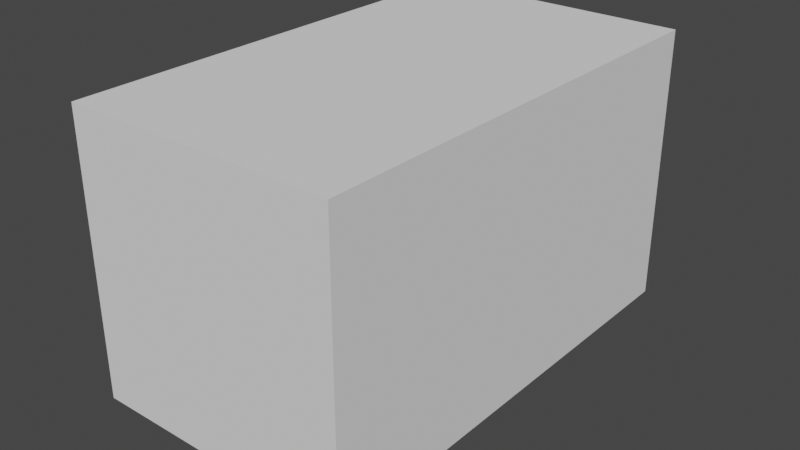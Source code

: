 # Source: House1.blend  (saved by Blender 2.80.45; exported with 4.5.12 LTS)
import bpy
from mathutils import Matrix  # noqa: F401  (used for matrix-valued properties, if any)

bpy.ops.wm.read_factory_settings(use_empty=True)
scene = bpy.context.scene
scene.name = 'Scene'

# ---- collections
col_collection = bpy.data.collections.new('Collection'); scene.collection.children.link(col_collection)

# ---- world
world_world = bpy.data.worlds.new('World'); scene.world = world_world
world_world.use_nodes = True; world_world.node_tree.nodes.clear()
_N = world_world.node_tree.nodes; _L = world_world.node_tree.links
n0 = _N.new('ShaderNodeOutputWorld'); n0.name = 'World Output'; n0.location = (300, 300)
n1 = _N.new('ShaderNodeBackground'); n1.name = 'Background'; n1.location = (10, 300)
n1.inputs[0].default_value = (0.05088, 0.05088, 0.05088, 1.0)
_L.new(n1.outputs[0], n0.inputs[0])
n0.is_active_output = True
world_world.color = (0.05088, 0.05088, 0.05088)
world_world.use_sun_shadow = False
world_world.sun_shadow_jitter_overblur = 0.0

# ---- meshes
me_cube_001 = bpy.data.meshes.new('Cube.001')
me_cube_001.from_pydata([(-0.5, -0.5, -0.5), (-0.5, -0.5, 0.5), (-0.5, 0.5, -0.5), (-0.5, 0.5, 0.5), (0.5, -0.5, -0.5), (0.5, -0.5, 0.5), (0.5, 0.5, -0.5), (0.5, 0.5, 0.5)], [], [(0, 1, 3, 2), (2, 3, 7, 6), (6, 7, 5, 4), (4, 5, 1, 0), (2, 6, 4, 0), (7, 3, 1, 5)])
_uv = me_cube_001.uv_layers.new(name='UVMap')
_uv.uv.foreach_set('vector', [0.375, 0.0, 0.625, 0.0, 0.625, 0.25, 0.375, 0.25, 0.375, 0.25, 0.625, 0.25, 0.625, 0.5, 0.375, 0.5, 0.375, 0.5, 0.625, 0.5, 0.625, 0.75, 0.375, 0.75, 0.375, 0.75, 0.625, 0.75, 0.625, 1.0, 0.375, 1.0, 0.125, 0.5, 0.375, 0.5, 0.375, 0.75, 0.125, 0.75, 0.625, 0.5, 0.875, 0.5, 0.875, 0.75, 0.625, 0.75])
me_cube_001.use_remesh_preserve_volume = False
me_cube_001.use_remesh_preserve_attributes = False
me_cube_001.use_mirror_vertex_groups = False
me_cube_001.update()
me_cube_002 = bpy.data.meshes.new('Cube.002')
me_cube_002.from_pydata([(-4.046, -7.181, -0.0008025), (-4.046, -7.181, 8.335), (-4.046, 6.786, -0.0008025), (-4.046, 6.786, 8.335), (4.046, -7.181, -0.0008025), (4.046, -7.181, 8.335), (4.046, 6.786, -0.0008025), (4.046, 6.786, 8.335)], [], [(0, 1, 3, 2), (2, 3, 7, 6), (6, 7, 5, 4), (4, 5, 1, 0), (2, 6, 4, 0), (7, 3, 1, 5)])
_uv = me_cube_002.uv_layers.new(name='UVMap')
_uv.uv.foreach_set('vector', [0.375, 0.0, 0.625, 0.0, 0.625, 0.25, 0.375, 0.25, 0.375, 0.25, 0.625, 0.25, 0.625, 0.5, 0.375, 0.5, 0.375, 0.5, 0.625, 0.5, 0.625, 0.75, 0.375, 0.75, 0.375, 0.75, 0.625, 0.75, 0.625, 1.0, 0.375, 1.0, 0.125, 0.5, 0.375, 0.5, 0.375, 0.75, 0.125, 0.75, 0.625, 0.5, 0.875, 0.5, 0.875, 0.75, 0.625, 0.75])
me_cube_002.use_remesh_preserve_volume = False
me_cube_002.use_remesh_preserve_attributes = False
me_cube_002.use_mirror_vertex_groups = False
me_cube_002.update()

# ---- objects
ob_cube = bpy.data.objects.new('Cube', me_cube_001)
ob_cube_001 = bpy.data.objects.new('Cube.001', me_cube_002)

# ---- transforms, parenting, visibility, modifiers, constraints
ob_cube.location = (0.0, 0.0, 0.0)
ob_cube.scale = (1.0, 1.0, 1.8)
ob_cube.lineart.crease_threshold = 0.0
ob_cube_001.location = (0.0, 0.0, 0.0)
ob_cube_001.lineart.crease_threshold = 0.0

# ---- collection membership
col_collection.objects.link(ob_cube)
col_collection.objects.link(ob_cube_001)

# ---- scene / render settings (as saved in the file)
scene.frame_start = 1; scene.frame_end = 250; scene.frame_set(152)
scene.render.engine = 'BLENDER_EEVEE_NEXT'
scene.cycles.use_denoising = False
scene.cycles.samples = 128
scene.cycles.sampling_pattern = 'TABULATED_SOBOL'
scene.cycles.use_adaptive_sampling = False
scene.cycles.use_light_tree = False
scene.view_settings.view_transform = 'Filmic'
bpy.context.view_layer.update()

# ---- added for rendering (the .blend has no active camera and no usable light): camera, sun
cam_auto = bpy.data.cameras.new('AutoCamera')
cam_auto.lens = 50.0
cam_auto.sensor_width = 36.0
cam_auto.clip_end = 1000.0
ob_auto_camera = bpy.data.objects.new('AutoCamera', cam_auto)
scene.collection.objects.link(ob_auto_camera)
ob_auto_camera.location = (17.2059, -20.8445, 17.4824)
ob_auto_camera.rotation_euler = (1.09748, -7.21219e-08, 0.694738)
scene.camera = ob_auto_camera
light_auto_sun = bpy.data.lights.new('AutoSun', 'SUN')
light_auto_sun.energy = 3.0
light_auto_sun.angle = 0.0523599
ob_auto_sun = bpy.data.objects.new('AutoSun', light_auto_sun)
scene.collection.objects.link(ob_auto_sun)
ob_auto_sun.rotation_euler = (0.872665, 0.174533, 0.523599)
bpy.context.view_layer.update()
